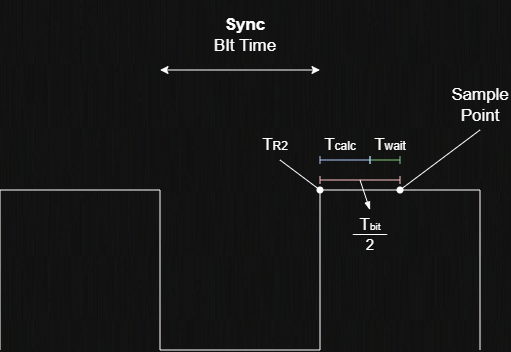

The diagram above was exported from draw.io. Its source (the exported page's mxGraphModel, read from the mxfile embedded in the PNG):
<mxGraphModel dx="686" dy="381" grid="1" gridSize="10" guides="1" tooltips="1" connect="1" arrows="1" fold="1" page="1" pageScale="1" pageWidth="827" pageHeight="1169" math="0" shadow="0">
  <root>
    <mxCell id="0" />
    <mxCell id="1" parent="0" />
    <mxCell id="XlpsPBluSztcy3puNf8g-9" edge="1" parent="1" style="endArrow=none;html=1;rounded=0;" value="">
      <mxGeometry height="50" relative="1" width="50" as="geometry">
        <Array as="points">
          <mxPoint x="280" y="240" />
          <mxPoint x="440" y="240" />
          <mxPoint x="440" y="400" />
          <mxPoint x="600" y="400" />
          <mxPoint x="600" y="240" />
          <mxPoint x="760" y="240" />
        </Array>
        <mxPoint x="280" y="400" as="sourcePoint" />
        <mxPoint x="760" y="400" as="targetPoint" />
      </mxGeometry>
    </mxCell>
    <mxCell id="XlpsPBluSztcy3puNf8g-10" edge="1" parent="1" style="endArrow=oval;html=1;rounded=0;exitX=0.5;exitY=1;exitDx=0;exitDy=0;endFill=1;" value="">
      <mxGeometry height="50" relative="1" width="50" as="geometry">
        <mxPoint x="560" y="210" as="sourcePoint" />
        <mxPoint x="600" y="240" as="targetPoint" />
      </mxGeometry>
    </mxCell>
    <mxCell id="XlpsPBluSztcy3puNf8g-12" parent="1" style="text;html=1;whiteSpace=wrap;strokeColor=none;fillColor=none;align=center;verticalAlign=middle;rounded=0;" value="&lt;font style=&quot;&quot;&gt;&lt;font style=&quot;font-size: 17px;&quot;&gt;T&lt;/font&gt;&lt;font&gt;R2&lt;/font&gt;&lt;/font&gt;" vertex="1">
      <mxGeometry height="30" width="50" x="530" y="180" as="geometry" />
    </mxCell>
    <mxCell id="XlpsPBluSztcy3puNf8g-31" edge="1" parent="1" style="endArrow=baseDash;html=1;rounded=0;entryX=0.668;entryY=1.017;entryDx=0;entryDy=0;entryPerimeter=0;fillColor=#008a00;strokeColor=#005700;endFill=0;startArrow=baseDash;startFill=0;" target="XlpsPBluSztcy3puNf8g-30" value="">
      <mxGeometry height="50" relative="1" width="50" as="geometry">
        <Array as="points">
          <mxPoint x="680" y="210" />
        </Array>
        <mxPoint x="650" y="210" as="sourcePoint" />
        <mxPoint x="700" y="160" as="targetPoint" />
      </mxGeometry>
    </mxCell>
    <mxCell id="XlpsPBluSztcy3puNf8g-16" edge="1" parent="1" style="endArrow=baseDash;startArrow=baseDash;html=1;rounded=0;startFill=0;endFill=0;fillColor=#0050ef;strokeColor=#001DBC;" value="">
      <mxGeometry height="50" relative="1" width="50" as="geometry">
        <Array as="points">
          <mxPoint x="620" y="210" />
        </Array>
        <mxPoint x="600" y="210" as="sourcePoint" />
        <mxPoint x="650" y="210" as="targetPoint" />
      </mxGeometry>
    </mxCell>
    <mxCell id="XlpsPBluSztcy3puNf8g-17" edge="1" parent="1" style="endArrow=oval;html=1;rounded=0;endFill=1;" value="">
      <mxGeometry height="50" relative="1" width="50" as="geometry">
        <mxPoint x="760" y="180" as="sourcePoint" />
        <mxPoint x="680" y="240" as="targetPoint" />
      </mxGeometry>
    </mxCell>
    <mxCell id="XlpsPBluSztcy3puNf8g-21" parent="1" style="text;html=1;whiteSpace=wrap;strokeColor=none;fillColor=none;align=center;verticalAlign=middle;rounded=0;movable=1;resizable=1;rotatable=1;deletable=1;editable=1;locked=0;connectable=1;" value="&lt;font style=&quot;font-size: 17px;&quot;&gt;Sample Point&lt;/font&gt;" vertex="1">
      <mxGeometry height="30" width="60" x="730" y="140" as="geometry" />
    </mxCell>
    <mxCell id="XlpsPBluSztcy3puNf8g-22" edge="1" parent="1" style="endArrow=baseDash;startArrow=baseDash;html=1;rounded=0;startFill=0;endFill=0;fillColor=#a20025;strokeColor=#6F0000;" value="">
      <mxGeometry height="50" relative="1" width="50" as="geometry">
        <mxPoint x="600" y="230" as="sourcePoint" />
        <mxPoint x="680" y="230" as="targetPoint" />
      </mxGeometry>
    </mxCell>
    <mxCell id="XlpsPBluSztcy3puNf8g-23" parent="1" style="text;html=1;whiteSpace=wrap;strokeColor=none;fillColor=none;align=center;verticalAlign=middle;rounded=0;movable=1;resizable=1;rotatable=1;deletable=1;editable=1;locked=0;connectable=1;" value="&lt;font style=&quot;&quot;&gt;&lt;span style=&quot;font-size: 17px;&quot;&gt;T&lt;/span&gt;&lt;font&gt;calc&lt;/font&gt;&lt;/font&gt;" vertex="1">
      <mxGeometry height="30" width="60" x="590" y="180" as="geometry" />
    </mxCell>
    <mxCell id="XlpsPBluSztcy3puNf8g-27" parent="1" style="text;html=1;whiteSpace=wrap;strokeColor=none;fillColor=none;align=center;verticalAlign=middle;rounded=0;" value="&lt;font style=&quot;font-size: 15px;&quot;&gt;____&lt;/font&gt;&lt;div&gt;&lt;font style=&quot;font-size: 15px;&quot;&gt;2&lt;/font&gt;&lt;/div&gt;" vertex="1">
      <mxGeometry height="30" width="60" x="620" y="270" as="geometry" />
    </mxCell>
    <mxCell id="XlpsPBluSztcy3puNf8g-28" parent="1" style="text;html=1;whiteSpace=wrap;strokeColor=none;fillColor=none;align=center;verticalAlign=middle;rounded=0;" value="&lt;font style=&quot;font-size: 17px;&quot;&gt;T&lt;/font&gt;&lt;font style=&quot;&quot; size=&quot;1&quot;&gt;bit&lt;/font&gt;" vertex="1">
      <mxGeometry height="30" width="60" x="620" y="260" as="geometry" />
    </mxCell>
    <mxCell id="XlpsPBluSztcy3puNf8g-30" parent="1" style="text;html=1;whiteSpace=wrap;strokeColor=none;fillColor=none;align=center;verticalAlign=middle;rounded=0;movable=1;resizable=1;rotatable=1;deletable=1;editable=1;locked=0;connectable=1;" value="&lt;font style=&quot;&quot;&gt;&lt;span style=&quot;font-size: 17px;&quot;&gt;T&lt;/span&gt;&lt;font&gt;wait&lt;/font&gt;&lt;/font&gt;" vertex="1">
      <mxGeometry height="30" width="60" x="640" y="180" as="geometry" />
    </mxCell>
    <mxCell id="XlpsPBluSztcy3puNf8g-33" edge="1" parent="1" style="endArrow=blockThin;html=1;rounded=0;entryX=0.5;entryY=0;entryDx=0;entryDy=0;endFill=1;" target="XlpsPBluSztcy3puNf8g-28" value="">
      <mxGeometry height="50" relative="1" width="50" as="geometry">
        <mxPoint x="640" y="230" as="sourcePoint" />
        <mxPoint x="720" y="210" as="targetPoint" />
      </mxGeometry>
    </mxCell>
    <mxCell id="XlpsPBluSztcy3puNf8g-36" parent="1" style="text;html=1;whiteSpace=wrap;strokeColor=none;fillColor=none;align=center;verticalAlign=middle;rounded=0;" value="&lt;font style=&quot;font-size: 17px;&quot;&gt;&lt;b&gt;Sync&lt;/b&gt;&lt;br&gt;BIt Time&lt;/font&gt;" vertex="1">
      <mxGeometry height="70" width="150" x="450" y="50" as="geometry" />
    </mxCell>
    <mxCell id="XlpsPBluSztcy3puNf8g-37" edge="1" parent="1" style="endArrow=classic;startArrow=classic;html=1;rounded=0;" value="">
      <mxGeometry height="50" relative="1" width="50" as="geometry">
        <Array as="points">
          <mxPoint x="520" y="120" />
        </Array>
        <mxPoint x="440" y="120" as="sourcePoint" />
        <mxPoint x="600" y="120" as="targetPoint" />
      </mxGeometry>
    </mxCell>
  </root>
</mxGraphModel>